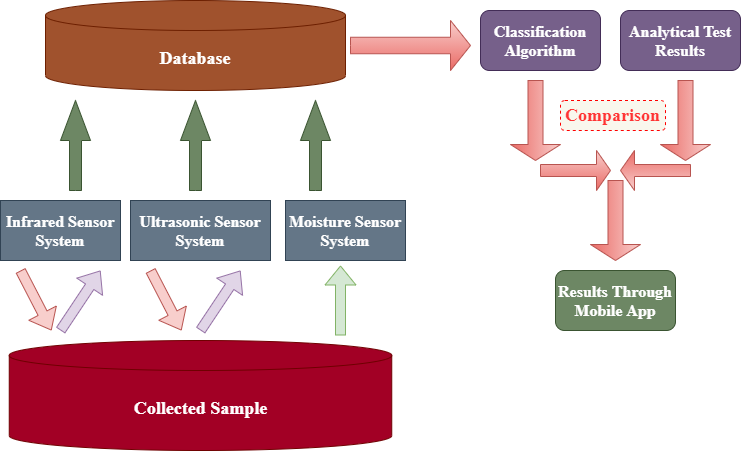

The diagram above was exported from draw.io. Its source (the exported page's mxGraphModel, read from the mxfile embedded in the PNG):
<mxGraphModel dx="868" dy="1550" grid="1" gridSize="10" guides="1" tooltips="1" connect="1" arrows="1" fold="1" page="1" pageScale="1" pageWidth="850" pageHeight="1100" math="0" shadow="0">
  <root>
    <mxCell id="0" />
    <mxCell id="1" parent="0" />
    <mxCell id="JgskUo_NeYzHociXfQvE-1" value="&lt;h3 style=&quot;font-size: 16px;&quot;&gt;&lt;font color=&quot;#ffffff&quot; style=&quot;font-size: 16px;&quot;&gt;Ultrasonic Sensor System&lt;/font&gt;&lt;/h3&gt;" style="rounded=0;whiteSpace=wrap;html=1;strokeColor=#314354;fillColor=#647687;fontFamily=Times New Roman;fontColor=#ffffff;fontSize=16;" vertex="1" parent="1">
      <mxGeometry x="210" y="80" width="140" height="60" as="geometry" />
    </mxCell>
    <mxCell id="JgskUo_NeYzHociXfQvE-2" value="&lt;b&gt;&lt;font style=&quot;font-size: 18px&quot;&gt;Collected Sample&lt;/font&gt;&lt;/b&gt;" style="shape=cylinder3;whiteSpace=wrap;html=1;boundedLbl=1;backgroundOutline=1;size=15;rounded=0;sketch=0;strokeColor=#6F0000;fillColor=#a20025;fontColor=#ffffff;fontFamily=Times New Roman;fontSize=16;" vertex="1" parent="1">
      <mxGeometry x="88.75" y="220" width="382.5" height="110" as="geometry" />
    </mxCell>
    <mxCell id="JgskUo_NeYzHociXfQvE-3" value="&lt;b&gt;Infrared Sensor System&lt;/b&gt;" style="rounded=0;whiteSpace=wrap;html=1;sketch=0;strokeColor=#314354;fillColor=#647687;fontColor=#ffffff;fontFamily=Times New Roman;fontSize=16;" vertex="1" parent="1">
      <mxGeometry x="80" y="80" width="120" height="60" as="geometry" />
    </mxCell>
    <mxCell id="JgskUo_NeYzHociXfQvE-4" value="&lt;b&gt;Moisture Sensor System&lt;/b&gt;" style="rounded=0;whiteSpace=wrap;html=1;sketch=0;strokeColor=#314354;fillColor=#647687;fontColor=#ffffff;fontFamily=Times New Roman;fontSize=16;" vertex="1" parent="1">
      <mxGeometry x="365" y="80" width="120" height="60" as="geometry" />
    </mxCell>
    <mxCell id="JgskUo_NeYzHociXfQvE-7" value="" style="shape=flexArrow;endArrow=classic;html=1;strokeColor=#b85450;fontFamily=Times New Roman;fontSize=16;fillColor=#f8cecc;" edge="1" parent="1">
      <mxGeometry width="50" height="50" relative="1" as="geometry">
        <mxPoint x="230" y="150" as="sourcePoint" />
        <mxPoint x="261" y="210" as="targetPoint" />
      </mxGeometry>
    </mxCell>
    <mxCell id="JgskUo_NeYzHociXfQvE-8" value="" style="shape=flexArrow;endArrow=classic;html=1;strokeColor=#9673a6;fontFamily=Times New Roman;fontSize=16;fillColor=#e1d5e7;" edge="1" parent="1">
      <mxGeometry width="50" height="50" relative="1" as="geometry">
        <mxPoint x="280" y="210" as="sourcePoint" />
        <mxPoint x="320" y="150" as="targetPoint" />
      </mxGeometry>
    </mxCell>
    <mxCell id="JgskUo_NeYzHociXfQvE-9" value="" style="shape=flexArrow;endArrow=classic;html=1;strokeColor=#9673a6;fontFamily=Times New Roman;fontSize=16;fillColor=#e1d5e7;" edge="1" parent="1">
      <mxGeometry width="50" height="50" relative="1" as="geometry">
        <mxPoint x="140" y="210" as="sourcePoint" />
        <mxPoint x="180" y="150" as="targetPoint" />
      </mxGeometry>
    </mxCell>
    <mxCell id="JgskUo_NeYzHociXfQvE-11" value="" style="shape=flexArrow;endArrow=classic;html=1;strokeColor=#82b366;fontFamily=Times New Roman;fontSize=16;fillColor=#d5e8d4;" edge="1" parent="1">
      <mxGeometry width="50" height="50" relative="1" as="geometry">
        <mxPoint x="420" y="215" as="sourcePoint" />
        <mxPoint x="420" y="145" as="targetPoint" />
      </mxGeometry>
    </mxCell>
    <mxCell id="JgskUo_NeYzHociXfQvE-12" value="" style="shape=flexArrow;endArrow=classic;html=1;strokeColor=#b85450;fontFamily=Times New Roman;fontSize=16;fillColor=#f8cecc;" edge="1" parent="1">
      <mxGeometry width="50" height="50" relative="1" as="geometry">
        <mxPoint x="100" y="150" as="sourcePoint" />
        <mxPoint x="131" y="210" as="targetPoint" />
      </mxGeometry>
    </mxCell>
    <mxCell id="JgskUo_NeYzHociXfQvE-13" value="&lt;b style=&quot;font-size: 18px;&quot;&gt;Database&lt;/b&gt;" style="shape=cylinder3;whiteSpace=wrap;html=1;boundedLbl=1;backgroundOutline=1;size=15;rounded=0;sketch=0;strokeColor=#6D1F00;fillColor=#a0522d;fontFamily=Times New Roman;fontSize=18;fontColor=#ffffff;" vertex="1" parent="1">
      <mxGeometry x="125" y="-120" width="300" height="90" as="geometry" />
    </mxCell>
    <mxCell id="JgskUo_NeYzHociXfQvE-20" value="" style="html=1;shadow=0;dashed=0;align=center;verticalAlign=middle;shape=mxgraph.arrows2.arrow;dy=0.6;dx=40;direction=north;notch=0;rounded=0;sketch=0;strokeColor=#3A5431;fillColor=#6d8764;fontFamily=Times New Roman;fontSize=16;fontColor=#ffffff;" vertex="1" parent="1">
      <mxGeometry x="140" y="-20" width="30" height="90" as="geometry" />
    </mxCell>
    <mxCell id="JgskUo_NeYzHociXfQvE-24" value="" style="html=1;shadow=0;dashed=0;align=center;verticalAlign=middle;shape=mxgraph.arrows2.arrow;dy=0.6;dx=40;direction=north;notch=0;rounded=0;sketch=0;strokeColor=#3A5431;fillColor=#6d8764;fontFamily=Times New Roman;fontSize=16;fontColor=#ffffff;" vertex="1" parent="1">
      <mxGeometry x="380" y="-20" width="30" height="90" as="geometry" />
    </mxCell>
    <mxCell id="JgskUo_NeYzHociXfQvE-25" value="" style="html=1;shadow=0;dashed=0;align=center;verticalAlign=middle;shape=mxgraph.arrows2.arrow;dy=0.6;dx=40;direction=north;notch=0;rounded=0;sketch=0;strokeColor=#3A5431;fillColor=#6d8764;fontFamily=Times New Roman;fontSize=16;fontColor=#ffffff;" vertex="1" parent="1">
      <mxGeometry x="260" y="-20" width="30" height="90" as="geometry" />
    </mxCell>
    <mxCell id="JgskUo_NeYzHociXfQvE-26" value="" style="html=1;shadow=0;dashed=0;align=center;verticalAlign=middle;shape=mxgraph.arrows2.arrow;dy=0.67;dx=20;notch=0;rounded=0;sketch=0;strokeColor=#b85450;fillColor=#f8cecc;gradientColor=#ea6b66;fontFamily=Times New Roman;fontSize=16;" vertex="1" parent="1">
      <mxGeometry x="430" y="-100" width="120" height="50" as="geometry" />
    </mxCell>
    <mxCell id="JgskUo_NeYzHociXfQvE-27" value="&lt;font color=&quot;#ffffff&quot;&gt;&lt;b&gt;Classification Algorithm&lt;/b&gt;&lt;/font&gt;" style="rounded=1;whiteSpace=wrap;html=1;sketch=0;strokeColor=#432D57;fillColor=#76608a;fontFamily=Times New Roman;fontSize=16;fontColor=#ffffff;" vertex="1" parent="1">
      <mxGeometry x="560" y="-110" width="120" height="60" as="geometry" />
    </mxCell>
    <mxCell id="JgskUo_NeYzHociXfQvE-28" value="" style="shape=singleArrow;direction=south;whiteSpace=wrap;html=1;rounded=0;sketch=0;strokeColor=#b85450;fillColor=#f8cecc;fontFamily=Times New Roman;fontSize=16;gradientColor=#ea6b66;" vertex="1" parent="1">
      <mxGeometry x="740" y="-40" width="50" height="80" as="geometry" />
    </mxCell>
    <mxCell id="JgskUo_NeYzHociXfQvE-31" value="&lt;font color=&quot;#ffffff&quot;&gt;&lt;b&gt;Analytical Test Results&lt;/b&gt;&lt;/font&gt;" style="rounded=1;whiteSpace=wrap;html=1;sketch=0;strokeColor=#432D57;fillColor=#76608a;fontFamily=Times New Roman;fontSize=16;fontColor=#ffffff;" vertex="1" parent="1">
      <mxGeometry x="700" y="-110" width="120" height="60" as="geometry" />
    </mxCell>
    <mxCell id="JgskUo_NeYzHociXfQvE-32" value="" style="shape=singleArrow;direction=south;whiteSpace=wrap;html=1;rounded=0;sketch=0;strokeColor=#b85450;fillColor=#f8cecc;fontFamily=Times New Roman;fontSize=16;gradientColor=#ea6b66;" vertex="1" parent="1">
      <mxGeometry x="590" y="-40" width="50" height="80" as="geometry" />
    </mxCell>
    <mxCell id="JgskUo_NeYzHociXfQvE-34" value="" style="shape=singleArrow;direction=west;whiteSpace=wrap;html=1;rounded=0;sketch=0;strokeColor=#b85450;fillColor=#f8cecc;gradientColor=#ea6b66;fontFamily=Times New Roman;fontSize=16;" vertex="1" parent="1">
      <mxGeometry x="700" y="30" width="70" height="40" as="geometry" />
    </mxCell>
    <mxCell id="JgskUo_NeYzHociXfQvE-36" value="" style="shape=singleArrow;direction=west;whiteSpace=wrap;html=1;rounded=0;sketch=0;strokeColor=#b85450;fillColor=#f8cecc;gradientColor=#ea6b66;fontFamily=Times New Roman;fontSize=16;rotation=-180;" vertex="1" parent="1">
      <mxGeometry x="620" y="30" width="70" height="40" as="geometry" />
    </mxCell>
    <mxCell id="JgskUo_NeYzHociXfQvE-37" value="" style="shape=singleArrow;direction=south;whiteSpace=wrap;html=1;rounded=0;sketch=0;strokeColor=#b85450;fillColor=#f8cecc;fontFamily=Times New Roman;fontSize=16;gradientColor=#ea6b66;" vertex="1" parent="1">
      <mxGeometry x="670" y="60" width="50" height="80" as="geometry" />
    </mxCell>
    <mxCell id="JgskUo_NeYzHociXfQvE-38" value="&lt;font color=&quot;#ffffff&quot;&gt;&lt;b&gt;Results Through&lt;br&gt;Mobile App&lt;/b&gt;&lt;/font&gt;" style="rounded=1;whiteSpace=wrap;html=1;sketch=0;strokeColor=#3A5431;fillColor=#6d8764;fontFamily=Times New Roman;fontSize=16;fontColor=#ffffff;" vertex="1" parent="1">
      <mxGeometry x="635" y="150" width="120" height="60" as="geometry" />
    </mxCell>
    <mxCell id="JgskUo_NeYzHociXfQvE-39" value="&lt;b&gt;&lt;font color=&quot;#ff3333&quot;&gt;Comparison&lt;/font&gt;&lt;/b&gt;" style="rounded=1;whiteSpace=wrap;html=1;shadow=0;sketch=0;fillColor=#f9f7ed;fontFamily=Times New Roman;fontSize=18;dashed=1;strokeColor=#FF0000;" vertex="1" parent="1">
      <mxGeometry x="640" y="-20" width="105" height="30" as="geometry" />
    </mxCell>
  </root>
</mxGraphModel>